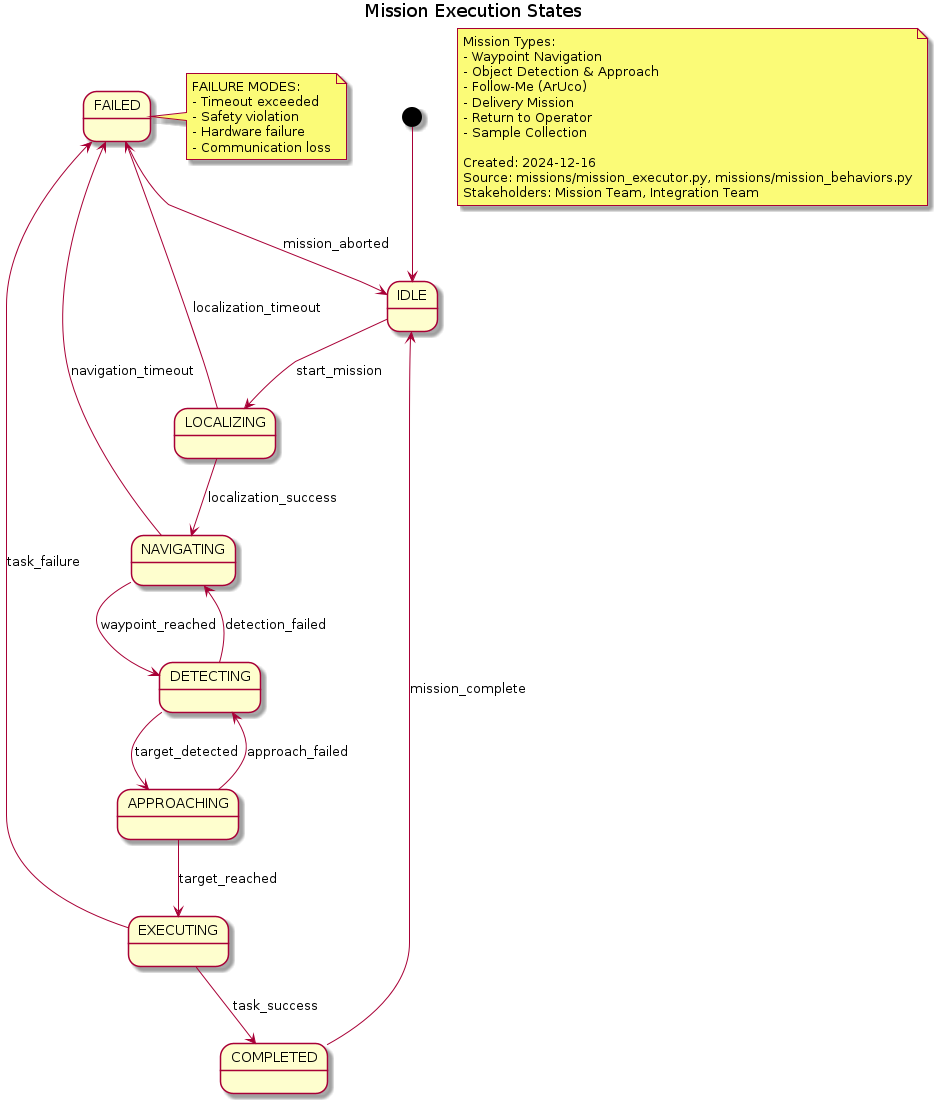

The diagram above was rendered by PlantUML. Its source (embedded in the PNG):
@startuml
title Mission Execution States

[*] --> IDLE
IDLE --> LOCALIZING : start_mission

LOCALIZING --> NAVIGATING : localization_success
LOCALIZING --> FAILED : localization_timeout

NAVIGATING --> DETECTING : waypoint_reached
NAVIGATING --> FAILED : navigation_timeout

DETECTING --> APPROACHING : target_detected
DETECTING --> NAVIGATING : detection_failed

APPROACHING --> EXECUTING : target_reached
APPROACHING --> DETECTING : approach_failed

EXECUTING --> COMPLETED : task_success
EXECUTING --> FAILED : task_failure

COMPLETED --> IDLE : mission_complete
FAILED --> IDLE : mission_aborted

note right of FAILED
  FAILURE MODES:
  - Timeout exceeded
  - Safety violation
  - Hardware failure
  - Communication loss
end note

note as N2
  Mission Types:
  - Waypoint Navigation
  - Object Detection & Approach
  - Follow-Me (ArUco)
  - Delivery Mission
  - Return to Operator
  - Sample Collection

  Created: 2024-12-16
  Source: missions/mission_executor.py, missions/mission_behaviors.py
  Stakeholders: Mission Team, Integration Team
end note
@enduml